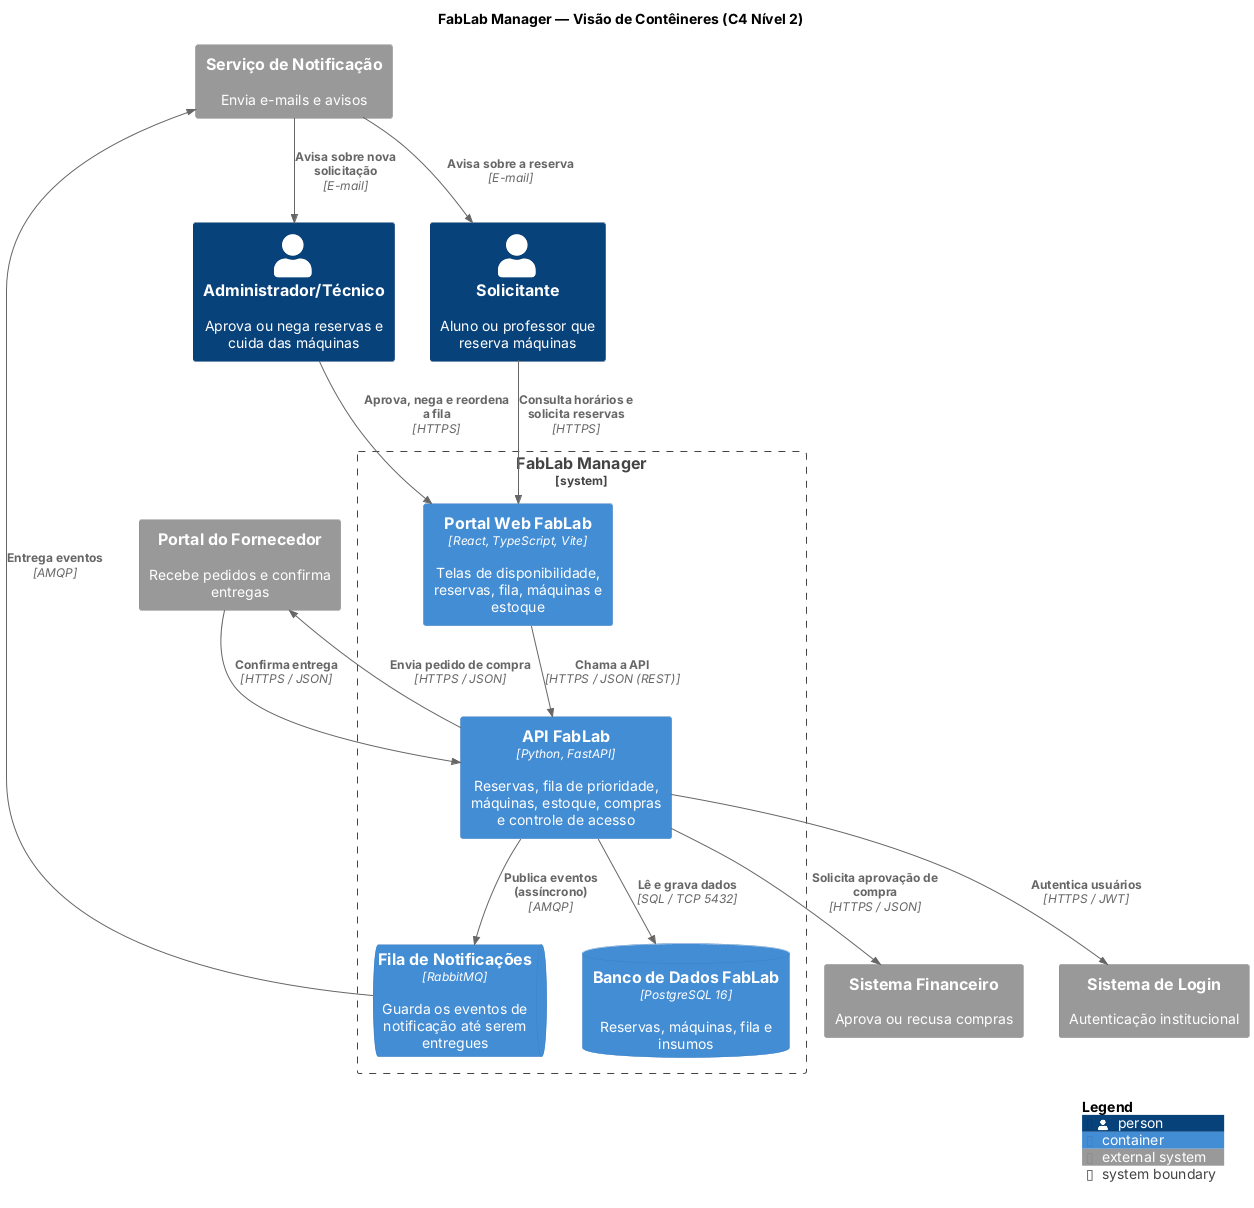

The diagram above was rendered by PlantUML. Its source (embedded in the PNG):
@startuml C4_Conteineres_FabLab
' C4 Nível 2 — Visão de Contêineres do FabLab Manager
' Fonte do C4 em C4-PlantUML. O workspace.dsl inclui este arquivo.
!include <C4/C4_Container>

title FabLab Manager — Visão de Contêineres (C4 Nível 2)

Person(solicitante, "Solicitante", "Aluno ou professor que reserva máquinas")
Person(admin, "Administrador/Técnico", "Aprova ou nega reservas e cuida das máquinas")

System_Boundary(fablab, "FabLab Manager") {
    Container(web, "Portal Web FabLab", "React, TypeScript, Vite", "Telas de disponibilidade, reservas, fila, máquinas e estoque")
    Container(api, "API FabLab", "Python, FastAPI", "Reservas, fila de prioridade, máquinas, estoque, compras e controle de acesso")
    ContainerDb(db, "Banco de Dados FabLab", "PostgreSQL 16", "Reservas, máquinas, fila e insumos")
    ContainerQueue(fila, "Fila de Notificações", "RabbitMQ", "Guarda os eventos de notificação até serem entregues")
}

System_Ext(login, "Sistema de Login", "Autenticação institucional")
System_Ext(notificacao, "Serviço de Notificação", "Envia e-mails e avisos")
System_Ext(financeiro, "Sistema Financeiro", "Aprova ou recusa compras")
System_Ext(fornecedor, "Portal do Fornecedor", "Recebe pedidos e confirma entregas")

Rel(solicitante, web, "Consulta horários e solicita reservas", "HTTPS")
Rel(admin, web, "Aprova, nega e reordena a fila", "HTTPS")
Rel(web, api, "Chama a API", "HTTPS / JSON (REST)")
Rel(api, login, "Autentica usuários", "HTTPS / JWT")
Rel(api, db, "Lê e grava dados", "SQL / TCP 5432")
Rel(api, fila, "Publica eventos (assíncrono)", "AMQP")
Rel(fila, notificacao, "Entrega eventos", "AMQP")
Rel(api, financeiro, "Solicita aprovação de compra", "HTTPS / JSON")
Rel(api, fornecedor, "Envia pedido de compra", "HTTPS / JSON")
Rel(fornecedor, api, "Confirma entrega", "HTTPS / JSON")
Rel(notificacao, solicitante, "Avisa sobre a reserva", "E-mail")
Rel(notificacao, admin, "Avisa sobre nova solicitação", "E-mail")

SHOW_LEGEND()
@enduml